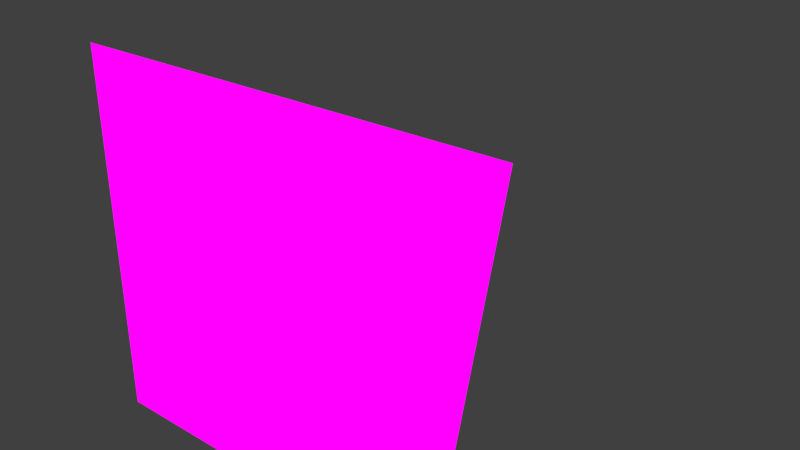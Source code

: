 # Source: Frustum_Pyramid.blend  (saved by Blender 2.76.0; exported with 4.5.12 LTS)
import bpy
from mathutils import Matrix  # noqa: F401  (used for matrix-valued properties, if any)

bpy.ops.wm.read_factory_settings(use_empty=True)
scene = bpy.context.scene
scene.name = 'Scene'

# ---- collections
col_collection_1 = bpy.data.collections.new('Collection 1'); scene.collection.children.link(col_collection_1)

# ---- images (referenced by path relative to the original .blend; pixels are not part of the script)
import os
ASSET_DIR = os.environ.get("B2B_ASSET_DIR", "")  # directory of the original .blend (textures are referenced by path, not embedded)
HERE = os.path.dirname(os.path.abspath(__file__))  # packed textures are extracted next to this script under _unpacked/

def load_image(name, relpath, width, height, colorspace="sRGB"):
    """Load a texture the original file referenced (path relative to the .blend, or extracted next to this script)."""
    p = next((c for c in (os.path.join(HERE, relpath), os.path.join(ASSET_DIR, relpath)) if relpath and os.path.exists(c)), "")
    if p:
        img = bpy.data.images.load(p, check_existing=True)
        img.name = name
    else:  # same state as the original file: an image datablock whose file is absent (Cycles renders it pink)
        img = bpy.data.images.new(name, width, height)
        img.source = "FILE"
        img.filepath = "//" + (relpath or name)
    img.colorspace_settings.name = colorspace
    return img
img_fx_frustumviewbeam = load_image('FX_FrustumViewBeam', 'FX_FrustumViewBeam.png', 1024, 1024, 'sRGB')

# ---- materials (node trees are filled in below, after node groups)
mat_material_001 = bpy.data.materials.new('Material.001')
mat_material_001.alpha_threshold = 0.0
mat_material_001.roughness = 0.5

# ---- material node trees
mat_material_001.use_nodes = True; mat_material_001.node_tree.nodes.clear()
_N = mat_material_001.node_tree.nodes; _L = mat_material_001.node_tree.links
n0 = _N.new('ShaderNodeOutputMaterial'); n0.name = 'Material Output'; n0.location = (300, 300)
n1 = _N.new('ShaderNodeBsdfTransparent'); n1.name = 'Transparent BSDF'; n1.location = (-93, 211)
n2 = _N.new('ShaderNodeTexImage'); n2.name = 'Image Texture'; n2.location = (-311, 303)
n2.width = 140
n2.image = img_fx_frustumviewbeam
n3 = _N.new('ShaderNodeMixShader'); n3.name = 'Mix Shader'; n3.location = (93, 300)
n4 = _N.new('ShaderNodeEmission'); n4.name = 'Emission'; n4.location = (-94, 387)
n4.width = 123
_L.new(n3.outputs[0], n0.inputs[0])
_L.new(n2.outputs[1], n3.inputs[0])
_L.new(n1.outputs[0], n3.inputs[1])
_L.new(n2.outputs[0], n4.inputs[0])
_L.new(n4.outputs[0], n3.inputs[2])
n0.is_active_output = True

# ---- world
world_world = bpy.data.worlds.new('World'); scene.world = world_world
world_world.color = (0.05088, 0.05088, 0.05088)
world_world.use_sun_shadow = False
world_world.sun_shadow_jitter_overblur = 0.0
world_world.cycles.sampling_method = 'MANUAL'
world_world.cycles.sample_map_resolution = 256

# ---- meshes
me_cube = bpy.data.meshes.new('Cube')
me_cube.from_pydata([(-1.0, -1.0, -1.0), (1.0, -1.0, -1.0), (1.0, -1.0, 1.0), (-1.0, -1.0, 1.0), (-0.0009997, 1.0, -0.0009998), (0.001, 1.0, -0.0009998), (0.001, 1.0, 0.001), (-0.0009997, 1.0, 0.001)], [], [(0, 1, 2, 3), (4, 7, 6, 5), (0, 4, 5, 1), (1, 5, 6, 2), (2, 6, 7, 3), (4, 0, 3, 7)])
_uv = me_cube.uv_layers.new(name='UVMap')
_uv.uv.foreach_set('vector', [0.01031, 0.9978, 0.004451, 0.9978, 0.004451, 0.9919, 0.01031, 0.9919, 0.0, 0.0, 0.0, 0.0, 0.0, 0.0, 0.0, 0.0, 0.005419, 0.9877, 0.01231, 0.005419, 0.9946, 0.01231, 0.9877, 0.9946, 0.9848, 0.9945, 0.9945, 0.01522, 0.01522, 0.00546, 0.00546, 0.9848, 0.9883, 0.9878, 0.9878, 0.01166, 0.01166, 0.01223, 0.01223, 0.9883, 0.01769, 0.0133, 0.0133, 0.9823, 0.9823, 0.9867, 0.9867, 0.01769])
me_cube.materials.append(mat_material_001)
me_cube.use_remesh_preserve_volume = False
me_cube.use_remesh_preserve_attributes = False
me_cube.use_mirror_vertex_groups = False
me_cube.update()

# ---- objects
ob_s_frustumpyramid = bpy.data.objects.new('S_FrustumPyramid', me_cube)

# ---- transforms, parenting, visibility, modifiers, constraints
ob_s_frustumpyramid.location = (0.0, 0.0, 0.0)
ob_s_frustumpyramid.lock_location = (True, True, True)
ob_s_frustumpyramid.lock_rotation = (True, True, True)
ob_s_frustumpyramid.lock_rotations_4d = False
ob_s_frustumpyramid.lock_scale = (True, True, True)
ob_s_frustumpyramid.empty_display_type = 'ARROWS'
ob_s_frustumpyramid.lineart.crease_threshold = 0.0
_m = ob_s_frustumpyramid.modifiers.new('Triangulate', 'TRIANGULATE')

# ---- collection membership
col_collection_1.objects.link(ob_s_frustumpyramid)

# ---- scene / render settings (as saved in the file)
scene.frame_start = 1; scene.frame_end = 250; scene.frame_set(1)
scene.render.engine = 'CYCLES'
scene.render.resolution_percentage = 50
scene.render.dither_intensity = 0.0
scene.cycles.use_denoising = False
scene.cycles.samples = 10
scene.cycles.sampling_pattern = 'TABULATED_SOBOL'
scene.cycles.light_sampling_threshold = 0.0
scene.cycles.use_adaptive_sampling = False
scene.cycles.use_light_tree = False
scene.cycles.blur_glossy = 0.0
scene.cycles.pixel_filter_type = 'GAUSSIAN'
scene.cycles.sample_clamp_indirect = 0.0
scene.view_settings.view_transform = 'Standard'
bpy.context.view_layer.update()

# ---- added for rendering (the .blend has no active camera): camera
cam_auto = bpy.data.cameras.new('AutoCamera')
cam_auto.lens = 50.0
cam_auto.sensor_width = 36.0
cam_auto.clip_end = 1000.0
ob_auto_camera = bpy.data.objects.new('AutoCamera', cam_auto)
scene.collection.objects.link(ob_auto_camera)
ob_auto_camera.location = (3.20507, -3.84609, 2.56406)
ob_auto_camera.rotation_euler = (1.09748, -7.21219e-08, 0.694738)
scene.camera = ob_auto_camera
bpy.context.view_layer.update()
